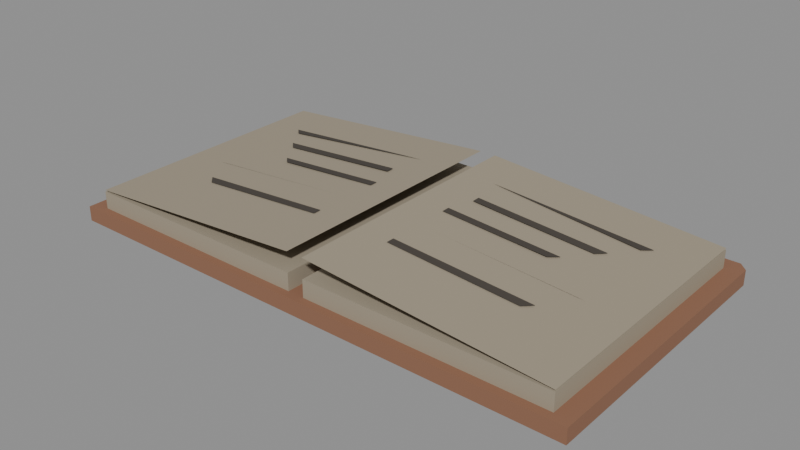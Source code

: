 # Source: house-b-stock-ledger.blend  (saved by Blender 5.2.44; exported with 4.5.12 LTS)
import bpy
from mathutils import Matrix  # noqa: F401  (used for matrix-valued properties, if any)

bpy.ops.wm.read_factory_settings(use_empty=True)
scene = bpy.context.scene
scene.name = 'Scene'

# ---- materials (node trees are filled in below, after node groups)
mat_hordetownroofclay = bpy.data.materials.new('HordeTownRoofClay')
mat_hordetownstone = bpy.data.materials.new('HordeTownStone')
mat_hordehearthchar = bpy.data.materials.new('HordeHearthChar')

# ---- material node trees
mat_hordetownroofclay.use_nodes = True; mat_hordetownroofclay.node_tree.nodes.clear()
_N = mat_hordetownroofclay.node_tree.nodes; _L = mat_hordetownroofclay.node_tree.links
n0 = _N.new('ShaderNodeBsdfPrincipled'); n0.name = 'Principled BSDF'; n0.location = (-200, 100)
n0.inputs[0].default_value = (0.27, 0.13, 0.075, 1.0)
n0.inputs[2].default_value = 0.87
n0.inputs[10].default_value = 0.005
n1 = _N.new('ShaderNodeOutputMaterial'); n1.name = 'Material Output'; n1.location = (200, 100)
_L.new(n0.outputs[0], n1.inputs[0])
n1.is_active_output = True
mat_hordetownstone.use_nodes = True; mat_hordetownstone.node_tree.nodes.clear()
_N = mat_hordetownstone.node_tree.nodes; _L = mat_hordetownstone.node_tree.links
n0 = _N.new('ShaderNodeBsdfPrincipled'); n0.name = 'Principled BSDF'; n0.location = (-200, 100)
n0.inputs[0].default_value = (0.35, 0.3, 0.22, 1.0)
n0.inputs[2].default_value = 0.92
n0.inputs[10].default_value = 0.005
n1 = _N.new('ShaderNodeOutputMaterial'); n1.name = 'Material Output'; n1.location = (200, 100)
_L.new(n0.outputs[0], n1.inputs[0])
n1.is_active_output = True
mat_hordehearthchar.use_nodes = True; mat_hordehearthchar.node_tree.nodes.clear()
_N = mat_hordehearthchar.node_tree.nodes; _L = mat_hordehearthchar.node_tree.links
n0 = _N.new('ShaderNodeBsdfPrincipled'); n0.name = 'Principled BSDF'; n0.location = (-200, 100)
n0.inputs[0].default_value = (0.06, 0.05, 0.04, 1.0)
n0.inputs[2].default_value = 0.81
n0.inputs[10].default_value = 0.005
n1 = _N.new('ShaderNodeOutputMaterial'); n1.name = 'Material Output'; n1.location = (200, 100)
_L.new(n0.outputs[0], n1.inputs[0])
n1.is_active_output = True

# ---- meshes
me_worn_clay_coloured_binding = bpy.data.meshes.new('Worn clay-coloured binding')
me_worn_clay_coloured_binding.from_pydata([(35.12, -99.65, -5.81), (35.11, -99.66, -5.81), (35.11, -100.0, -5.81), (35.12, -100.0, -5.81), (35.74, -100.0, -5.81), (35.75, -100.0, -5.81), (35.75, -99.66, -5.81), (35.74, -99.65, -5.81), (35.12, -99.65, -5.792), (35.11, -99.66, -5.792), (35.11, -100.0, -5.792), (35.12, -100.0, -5.792), (35.74, -100.0, -5.792), (35.75, -100.0, -5.792), (35.75, -99.66, -5.792), (35.74, -99.65, -5.792)], [], [(7, 6, 5, 4, 3, 2, 1, 0), (8, 9, 10, 11, 12, 13, 14, 15), (0, 1, 9, 8), (1, 2, 10, 9), (2, 3, 11, 10), (3, 4, 12, 11), (4, 5, 13, 12), (5, 6, 14, 13), (6, 7, 15, 14), (7, 0, 8, 15)])
_uv = me_worn_clay_coloured_binding.uv_layers.new(name='Metre coordinates')
_uv.uv.foreach_set('vector', [17.87, -49.82, 17.88, -49.83, 17.88, -50.0, 17.87, -50.01, 17.56, -50.01, 17.56, -50.0, 17.56, -49.83, 17.56, -49.82, 17.56, -49.82, 17.56, -49.83, 17.56, -50.0, 17.56, -50.01, 17.87, -50.01, 17.88, -50.0, 17.88, -49.83, 17.87, -49.82, 17.56, -2.905, 17.56, -2.905, 17.56, -2.896, 17.56, -2.896, -49.83, -2.905, -50.0, -2.905, -50.0, -2.896, -49.83, -2.896, -50.0, -2.905, -50.01, -2.905, -50.01, -2.896, -50.0, -2.896, 17.56, -2.905, 17.87, -2.905, 17.87, -2.896, 17.56, -2.896, -50.01, -2.905, -50.0, -2.905, -50.0, -2.896, -50.01, -2.896, -50.0, -2.905, -49.83, -2.905, -49.83, -2.896, -50.0, -2.896, 17.88, -2.905, 17.87, -2.905, 17.87, -2.896, 17.88, -2.896, 17.87, -2.905, 17.56, -2.905, 17.56, -2.896, 17.87, -2.896])
me_worn_clay_coloured_binding.materials.append(mat_hordetownroofclay)
me_worn_clay_coloured_binding.update()
me_layered_paper_edges = bpy.data.meshes.new('Layered paper edges')
me_layered_paper_edges.from_pydata([(35.13, -99.67, -5.793), (35.13, -99.67, -5.793), (35.13, -99.99, -5.793), (35.13, -99.99, -5.793), (35.42, -99.99, -5.793), (35.42, -99.99, -5.793), (35.42, -99.67, -5.793), (35.42, -99.67, -5.793), (35.13, -99.67, -5.771), (35.13, -99.67, -5.771), (35.13, -99.99, -5.771), (35.13, -99.99, -5.771), (35.42, -99.99, -5.771), (35.42, -99.99, -5.771), (35.42, -99.67, -5.771), (35.42, -99.67, -5.771)], [], [(7, 6, 5, 4, 3, 2, 1, 0), (8, 9, 10, 11, 12, 13, 14, 15), (0, 1, 9, 8), (1, 2, 10, 9), (2, 3, 11, 10), (3, 4, 12, 11), (4, 5, 13, 12), (5, 6, 14, 13), (6, 7, 15, 14), (7, 0, 8, 15)])
_uv = me_layered_paper_edges.uv_layers.new(name='Metre coordinates')
_uv.uv.foreach_set('vector', [17.71, -49.83, 17.71, -49.84, 17.71, -49.99, 17.71, -50.0, 17.57, -50.0, 17.57, -49.99, 17.57, -49.84, 17.57, -49.83, 17.57, -49.83, 17.57, -49.84, 17.57, -49.99, 17.57, -50.0, 17.71, -50.0, 17.71, -49.99, 17.71, -49.84, 17.71, -49.83, -49.83, -2.896, -49.84, -2.896, -49.84, -2.885, -49.83, -2.885, -49.84, -2.896, -49.99, -2.896, -49.99, -2.885, -49.84, -2.885, -49.99, -2.896, -50.0, -2.896, -50.0, -2.885, -49.99, -2.885, 17.57, -2.896, 17.71, -2.896, 17.71, -2.885, 17.57, -2.885, 17.71, -2.896, 17.71, -2.896, 17.71, -2.885, 17.71, -2.885, -49.99, -2.896, -49.84, -2.896, -49.84, -2.885, -49.99, -2.885, 17.71, -2.896, 17.71, -2.896, 17.71, -2.885, 17.71, -2.885, 17.71, -2.896, 17.57, -2.896, 17.57, -2.885, 17.71, -2.885])
me_layered_paper_edges.materials.append(mat_hordetownstone)
me_layered_paper_edges.update()
me_open_page = bpy.data.meshes.new('Open page')
me_open_page.from_pydata([(35.42, -99.67, -5.747), (35.13, -99.67, -5.769), (35.13, -99.99, -5.769), (35.42, -99.99, -5.747)], [], [(0, 1, 2, 3)])
_uv = me_open_page.uv_layers.new(name='Metre coordinates')
_uv.uv.foreach_set('vector', [17.71, -49.83, 17.57, -49.83, 17.57, -50.0, 17.71, -50.0])
me_open_page.materials.append(mat_hordetownstone)
me_open_page.update()
me_handwritten_stock_marks = bpy.data.meshes.new('Handwritten stock marks')
me_handwritten_stock_marks.from_pydata([(35.38, -99.73, -5.749), (35.18, -99.73, -5.764), (35.19, -99.74, -5.763), (35.38, -99.73, -5.749)], [], [(0, 1, 2, 3)])
_uv = me_handwritten_stock_marks.uv_layers.new(name='Metre coordinates')
_uv.uv.foreach_set('vector', [17.69, -49.86, 17.59, -49.86, 17.6, -49.87, 17.69, -49.87])
me_handwritten_stock_marks.materials.append(mat_hordehearthchar)
me_handwritten_stock_marks.update()
me_handwritten_stock_marks_001 = bpy.data.meshes.new('Handwritten stock marks.001')
me_handwritten_stock_marks_001.from_pydata([(35.37, -99.77, -5.749), (35.21, -99.77, -5.761), (35.22, -99.78, -5.761), (35.37, -99.78, -5.749)], [], [(0, 1, 2, 3)])
_uv = me_handwritten_stock_marks_001.uv_layers.new(name='Metre coordinates')
_uv.uv.foreach_set('vector', [17.69, -49.89, 17.61, -49.89, 17.61, -49.89, 17.69, -49.89])
me_handwritten_stock_marks_001.materials.append(mat_hordehearthchar)
me_handwritten_stock_marks_001.update()
me_handwritten_stock_marks_002 = bpy.data.meshes.new('Handwritten stock marks.002')
me_handwritten_stock_marks_002.from_pydata([(35.38, -99.81, -5.749), (35.24, -99.81, -5.759), (35.25, -99.82, -5.758), (35.38, -99.82, -5.749)], [], [(0, 1, 2, 3)])
_uv = me_handwritten_stock_marks_002.uv_layers.new(name='Metre coordinates')
_uv.uv.foreach_set('vector', [17.69, -49.91, 17.62, -49.91, 17.63, -49.91, 17.69, -49.91])
me_handwritten_stock_marks_002.materials.append(mat_hordehearthchar)
me_handwritten_stock_marks_002.update()
me_handwritten_stock_marks_003 = bpy.data.meshes.new('Handwritten stock marks.003')
me_handwritten_stock_marks_003.from_pydata([(35.37, -99.86, -5.749), (35.18, -99.86, -5.764), (35.19, -99.86, -5.763), (35.37, -99.86, -5.749)], [], [(0, 1, 2, 3)])
_uv = me_handwritten_stock_marks_003.uv_layers.new(name='Metre coordinates')
_uv.uv.foreach_set('vector', [17.69, -49.93, 17.59, -49.93, 17.6, -49.93, 17.69, -49.93])
me_handwritten_stock_marks_003.materials.append(mat_hordehearthchar)
me_handwritten_stock_marks_003.update()
me_handwritten_stock_marks_004 = bpy.data.meshes.new('Handwritten stock marks.004')
me_handwritten_stock_marks_004.from_pydata([(35.38, -99.9, -5.749), (35.21, -99.9, -5.761), (35.22, -99.91, -5.761), (35.38, -99.91, -5.749)], [], [(0, 1, 2, 3)])
_uv = me_handwritten_stock_marks_004.uv_layers.new(name='Metre coordinates')
_uv.uv.foreach_set('vector', [17.69, -49.95, 17.61, -49.95, 17.61, -49.95, 17.69, -49.95])
me_handwritten_stock_marks_004.materials.append(mat_hordehearthchar)
me_handwritten_stock_marks_004.update()
me_layered_paper_edges_001 = bpy.data.meshes.new('Layered paper edges.001')
me_layered_paper_edges_001.from_pydata([(35.44, -99.67, -5.793), (35.44, -99.67, -5.793), (35.44, -99.99, -5.793), (35.44, -99.99, -5.793), (35.72, -99.99, -5.793), (35.73, -99.99, -5.793), (35.73, -99.67, -5.793), (35.72, -99.67, -5.793), (35.44, -99.67, -5.771), (35.44, -99.67, -5.771), (35.44, -99.99, -5.771), (35.44, -99.99, -5.771), (35.72, -99.99, -5.771), (35.73, -99.99, -5.771), (35.73, -99.67, -5.771), (35.72, -99.67, -5.771)], [], [(7, 6, 5, 4, 3, 2, 1, 0), (8, 9, 10, 11, 12, 13, 14, 15), (0, 1, 9, 8), (1, 2, 10, 9), (2, 3, 11, 10), (3, 4, 12, 11), (4, 5, 13, 12), (5, 6, 14, 13), (6, 7, 15, 14), (7, 0, 8, 15)])
_uv = me_layered_paper_edges_001.uv_layers.new(name='Metre coordinates')
_uv.uv.foreach_set('vector', [17.86, -49.83, 17.86, -49.84, 17.86, -49.99, 17.86, -50.0, 17.72, -50.0, 17.72, -49.99, 17.72, -49.84, 17.72, -49.83, 17.72, -49.83, 17.72, -49.84, 17.72, -49.99, 17.72, -50.0, 17.86, -50.0, 17.86, -49.99, 17.86, -49.84, 17.86, -49.83, 17.72, -2.896, 17.72, -2.896, 17.72, -2.885, 17.72, -2.885, -49.84, -2.896, -49.99, -2.896, -49.99, -2.885, -49.84, -2.885, 17.72, -2.896, 17.72, -2.896, 17.72, -2.885, 17.72, -2.885, 17.72, -2.896, 17.86, -2.896, 17.86, -2.885, 17.72, -2.885, 17.86, -2.896, 17.86, -2.896, 17.86, -2.885, 17.86, -2.885, -49.99, -2.896, -49.84, -2.896, -49.84, -2.885, -49.99, -2.885, 17.86, -2.896, 17.86, -2.896, 17.86, -2.885, 17.86, -2.885, 17.86, -2.896, 17.72, -2.896, 17.72, -2.885, 17.86, -2.885])
me_layered_paper_edges_001.materials.append(mat_hordetownstone)
me_layered_paper_edges_001.update()
me_open_page_001 = bpy.data.meshes.new('Open page.001')
me_open_page_001.from_pydata([(35.44, -99.67, -5.747), (35.73, -99.67, -5.769), (35.73, -99.99, -5.769), (35.44, -99.99, -5.747)], [], [(0, 3, 2, 1)])
_uv = me_open_page_001.uv_layers.new(name='Metre coordinates')
_uv.uv.foreach_set('vector', [17.72, -49.83, 17.72, -50.0, 17.86, -50.0, 17.86, -49.83])
me_open_page_001.materials.append(mat_hordetownstone)
me_open_page_001.update()
me_handwritten_stock_marks_005 = bpy.data.meshes.new('Handwritten stock marks.005')
me_handwritten_stock_marks_005.from_pydata([(35.48, -99.73, -5.749), (35.68, -99.73, -5.764), (35.67, -99.74, -5.763), (35.48, -99.73, -5.749)], [], [(0, 3, 2, 1)])
_uv = me_handwritten_stock_marks_005.uv_layers.new(name='Metre coordinates')
_uv.uv.foreach_set('vector', [17.74, -49.86, 17.74, -49.87, 17.83, -49.87, 17.84, -49.86])
me_handwritten_stock_marks_005.materials.append(mat_hordehearthchar)
me_handwritten_stock_marks_005.update()
me_handwritten_stock_marks_006 = bpy.data.meshes.new('Handwritten stock marks.006')
me_handwritten_stock_marks_006.from_pydata([(35.49, -99.77, -5.749), (35.65, -99.77, -5.761), (35.64, -99.78, -5.761), (35.49, -99.78, -5.749)], [], [(0, 3, 2, 1)])
_uv = me_handwritten_stock_marks_006.uv_layers.new(name='Metre coordinates')
_uv.uv.foreach_set('vector', [17.74, -49.89, 17.74, -49.89, 17.82, -49.89, 17.82, -49.89])
me_handwritten_stock_marks_006.materials.append(mat_hordehearthchar)
me_handwritten_stock_marks_006.update()
me_handwritten_stock_marks_007 = bpy.data.meshes.new('Handwritten stock marks.007')
me_handwritten_stock_marks_007.from_pydata([(35.48, -99.81, -5.749), (35.62, -99.81, -5.759), (35.61, -99.82, -5.758), (35.48, -99.82, -5.749)], [], [(0, 3, 2, 1)])
_uv = me_handwritten_stock_marks_007.uv_layers.new(name='Metre coordinates')
_uv.uv.foreach_set('vector', [17.74, -49.91, 17.74, -49.91, 17.8, -49.91, 17.81, -49.91])
me_handwritten_stock_marks_007.materials.append(mat_hordehearthchar)
me_handwritten_stock_marks_007.update()
me_handwritten_stock_marks_008 = bpy.data.meshes.new('Handwritten stock marks.008')
me_handwritten_stock_marks_008.from_pydata([(35.49, -99.86, -5.749), (35.68, -99.86, -5.764), (35.67, -99.86, -5.763), (35.49, -99.86, -5.749)], [], [(0, 3, 2, 1)])
_uv = me_handwritten_stock_marks_008.uv_layers.new(name='Metre coordinates')
_uv.uv.foreach_set('vector', [17.74, -49.93, 17.74, -49.93, 17.83, -49.93, 17.84, -49.93])
me_handwritten_stock_marks_008.materials.append(mat_hordehearthchar)
me_handwritten_stock_marks_008.update()
me_handwritten_stock_marks_009 = bpy.data.meshes.new('Handwritten stock marks.009')
me_handwritten_stock_marks_009.from_pydata([(35.48, -99.9, -5.749), (35.65, -99.9, -5.761), (35.64, -99.91, -5.761), (35.48, -99.91, -5.749)], [], [(0, 3, 2, 1)])
_uv = me_handwritten_stock_marks_009.uv_layers.new(name='Metre coordinates')
_uv.uv.foreach_set('vector', [17.74, -49.95, 17.74, -49.95, 17.82, -49.95, 17.82, -49.95])
me_handwritten_stock_marks_009.materials.append(mat_hordehearthchar)
me_handwritten_stock_marks_009.update()

# ---- objects
ob_worn_clay_coloured_binding = bpy.data.objects.new('Worn clay-coloured binding', me_worn_clay_coloured_binding)
ob_layered_paper_edges = bpy.data.objects.new('Layered paper edges', me_layered_paper_edges)
ob_open_page = bpy.data.objects.new('Open page', me_open_page)
ob_handwritten_stock_marks = bpy.data.objects.new('Handwritten stock marks', me_handwritten_stock_marks)
ob_handwritten_stock_marks_001 = bpy.data.objects.new('Handwritten stock marks.001', me_handwritten_stock_marks_001)
ob_handwritten_stock_marks_002 = bpy.data.objects.new('Handwritten stock marks.002', me_handwritten_stock_marks_002)
ob_handwritten_stock_marks_003 = bpy.data.objects.new('Handwritten stock marks.003', me_handwritten_stock_marks_003)
ob_handwritten_stock_marks_004 = bpy.data.objects.new('Handwritten stock marks.004', me_handwritten_stock_marks_004)
ob_layered_paper_edges_001 = bpy.data.objects.new('Layered paper edges.001', me_layered_paper_edges_001)
ob_open_page_001 = bpy.data.objects.new('Open page.001', me_open_page_001)
ob_handwritten_stock_marks_005 = bpy.data.objects.new('Handwritten stock marks.005', me_handwritten_stock_marks_005)
ob_handwritten_stock_marks_006 = bpy.data.objects.new('Handwritten stock marks.006', me_handwritten_stock_marks_006)
ob_handwritten_stock_marks_007 = bpy.data.objects.new('Handwritten stock marks.007', me_handwritten_stock_marks_007)
ob_handwritten_stock_marks_008 = bpy.data.objects.new('Handwritten stock marks.008', me_handwritten_stock_marks_008)
ob_handwritten_stock_marks_009 = bpy.data.objects.new('Handwritten stock marks.009', me_handwritten_stock_marks_009)

# ---- transforms, parenting, visibility, modifiers, constraints
ob_worn_clay_coloured_binding.location = (0.0, 0.0, 0.0)
ob_layered_paper_edges.location = (0.0, 0.0, 0.0)
ob_open_page.location = (0.0, 0.0, 0.0)
ob_handwritten_stock_marks.location = (0.0, 0.0, 0.0)
ob_handwritten_stock_marks_001.location = (0.0, 0.0, 0.0)
ob_handwritten_stock_marks_002.location = (0.0, 0.0, 0.0)
ob_handwritten_stock_marks_003.location = (0.0, 0.0, 0.0)
ob_handwritten_stock_marks_004.location = (0.0, 0.0, 0.0)
ob_layered_paper_edges_001.location = (0.0, 0.0, 0.0)
ob_open_page_001.location = (0.0, 0.0, 0.0)
ob_handwritten_stock_marks_005.location = (0.0, 0.0, 0.0)
ob_handwritten_stock_marks_006.location = (0.0, 0.0, 0.0)
ob_handwritten_stock_marks_007.location = (0.0, 0.0, 0.0)
ob_handwritten_stock_marks_008.location = (0.0, 0.0, 0.0)
ob_handwritten_stock_marks_009.location = (0.0, 0.0, 0.0)

# ---- collection membership
scene.collection.objects.link(ob_worn_clay_coloured_binding)
scene.collection.objects.link(ob_layered_paper_edges)
scene.collection.objects.link(ob_open_page)
scene.collection.objects.link(ob_handwritten_stock_marks)
scene.collection.objects.link(ob_handwritten_stock_marks_001)
scene.collection.objects.link(ob_handwritten_stock_marks_002)
scene.collection.objects.link(ob_handwritten_stock_marks_003)
scene.collection.objects.link(ob_handwritten_stock_marks_004)
scene.collection.objects.link(ob_layered_paper_edges_001)
scene.collection.objects.link(ob_open_page_001)
scene.collection.objects.link(ob_handwritten_stock_marks_005)
scene.collection.objects.link(ob_handwritten_stock_marks_006)
scene.collection.objects.link(ob_handwritten_stock_marks_007)
scene.collection.objects.link(ob_handwritten_stock_marks_008)
scene.collection.objects.link(ob_handwritten_stock_marks_009)

# ---- scene / render settings (as saved in the file)
scene.frame_start = 1; scene.frame_end = 250; scene.frame_set(1)
scene.render.engine = 'BLENDER_EEVEE_NEXT'
scene.render.bake_bias = 0.0
scene.render.bake_samples = 0
scene.render.compositor_device = 'GPU'
scene.eevee.use_volume_custom_range = False
scene.eevee.fast_gi_thickness_near = 0.1
scene.eevee.fast_gi_thickness_far = 0.0
scene.eevee.ray_tracing_options.screen_trace_thickness = 0.1
bpy.context.view_layer.update()

# ---- added for rendering (the .blend has no active camera and no usable light): camera, sun + grey world if the file has none
cam_auto = bpy.data.cameras.new('AutoCamera')
cam_auto.lens = 50.0
cam_auto.sensor_width = 36.0
cam_auto.clip_end = 1000.0
ob_auto_camera = bpy.data.objects.new('AutoCamera', cam_auto)
scene.collection.objects.link(ob_auto_camera)
ob_auto_camera.location = (36.1128, -100.649, -5.23187)
ob_auto_camera.rotation_euler = (1.09748, -7.21219e-08, 0.694738)
scene.camera = ob_auto_camera
light_auto_sun = bpy.data.lights.new('AutoSun', 'SUN')
light_auto_sun.energy = 3.0
light_auto_sun.angle = 0.0523599
ob_auto_sun = bpy.data.objects.new('AutoSun', light_auto_sun)
scene.collection.objects.link(ob_auto_sun)
ob_auto_sun.rotation_euler = (0.872665, 0.174533, 0.523599)
if scene.world is None:
    world_auto = bpy.data.worlds.new('AutoWorld')
    world_auto.color = (0.3, 0.3, 0.3)
    scene.world = world_auto
bpy.context.view_layer.update()
